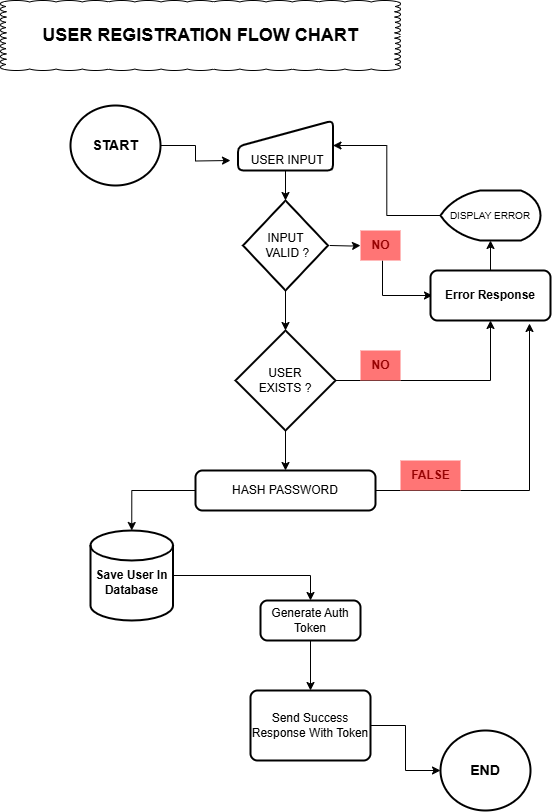

The diagram above was exported from draw.io. Its source (the exported page's mxGraphModel, read from the mxfile embedded in the PNG):
<mxGraphModel dx="730" dy="459" grid="1" gridSize="10" guides="1" tooltips="1" connect="1" arrows="1" fold="1" page="1" pageScale="1" pageWidth="850" pageHeight="1100" math="0" shadow="0">
  <root>
    <mxCell id="0" />
    <mxCell id="1" parent="0" />
    <mxCell id="n_Dre4f2u1i35X-yJ1FW-11" value="" style="edgeStyle=orthogonalEdgeStyle;rounded=0;orthogonalLoop=1;jettySize=auto;html=1;" edge="1" parent="1" source="n_Dre4f2u1i35X-yJ1FW-1">
      <mxGeometry relative="1" as="geometry">
        <mxPoint x="270" y="210" as="targetPoint" />
      </mxGeometry>
    </mxCell>
    <mxCell id="n_Dre4f2u1i35X-yJ1FW-1" value="&lt;b&gt;&lt;font style=&quot;font-size: 14px;&quot;&gt;START&lt;/font&gt;&lt;/b&gt;" style="strokeWidth=2;html=1;shape=mxgraph.flowchart.start_2;whiteSpace=wrap;" vertex="1" parent="1">
      <mxGeometry x="110" y="155" width="90" height="80" as="geometry" />
    </mxCell>
    <mxCell id="n_Dre4f2u1i35X-yJ1FW-12" value="" style="edgeStyle=orthogonalEdgeStyle;rounded=0;orthogonalLoop=1;jettySize=auto;html=1;" edge="1" parent="1" source="n_Dre4f2u1i35X-yJ1FW-3" target="n_Dre4f2u1i35X-yJ1FW-4">
      <mxGeometry relative="1" as="geometry" />
    </mxCell>
    <mxCell id="n_Dre4f2u1i35X-yJ1FW-3" value="&lt;div&gt;&lt;br&gt;&lt;/div&gt;&lt;div&gt;&lt;br&gt;&lt;/div&gt;&amp;nbsp;USER INPUT" style="html=1;strokeWidth=2;shape=manualInput;whiteSpace=wrap;rounded=1;size=26;arcSize=11;" vertex="1" parent="1">
      <mxGeometry x="277.5" y="170" width="95" height="50" as="geometry" />
    </mxCell>
    <mxCell id="n_Dre4f2u1i35X-yJ1FW-13" value="" style="edgeStyle=orthogonalEdgeStyle;rounded=0;orthogonalLoop=1;jettySize=auto;html=1;" edge="1" parent="1" source="n_Dre4f2u1i35X-yJ1FW-4" target="n_Dre4f2u1i35X-yJ1FW-5">
      <mxGeometry relative="1" as="geometry" />
    </mxCell>
    <mxCell id="n_Dre4f2u1i35X-yJ1FW-29" style="edgeStyle=orthogonalEdgeStyle;rounded=0;orthogonalLoop=1;jettySize=auto;html=1;" edge="1" parent="1" source="n_Dre4f2u1i35X-yJ1FW-41">
      <mxGeometry relative="1" as="geometry">
        <mxPoint x="369.5" y="295" as="sourcePoint" />
        <mxPoint x="472" y="345" as="targetPoint" />
        <Array as="points">
          <mxPoint x="422" y="295" />
          <mxPoint x="422" y="345" />
        </Array>
      </mxGeometry>
    </mxCell>
    <mxCell id="n_Dre4f2u1i35X-yJ1FW-4" value="INPUT&lt;div&gt;&amp;nbsp;VALID ?&lt;/div&gt;" style="strokeWidth=2;html=1;shape=mxgraph.flowchart.decision;whiteSpace=wrap;" vertex="1" parent="1">
      <mxGeometry x="282.5" y="250" width="85" height="90" as="geometry" />
    </mxCell>
    <mxCell id="n_Dre4f2u1i35X-yJ1FW-10" value="" style="edgeStyle=orthogonalEdgeStyle;rounded=0;orthogonalLoop=1;jettySize=auto;html=1;" edge="1" parent="1" source="n_Dre4f2u1i35X-yJ1FW-5" target="n_Dre4f2u1i35X-yJ1FW-6">
      <mxGeometry relative="1" as="geometry" />
    </mxCell>
    <mxCell id="n_Dre4f2u1i35X-yJ1FW-28" style="edgeStyle=orthogonalEdgeStyle;rounded=0;orthogonalLoop=1;jettySize=auto;html=1;" edge="1" parent="1" source="n_Dre4f2u1i35X-yJ1FW-5" target="n_Dre4f2u1i35X-yJ1FW-22">
      <mxGeometry relative="1" as="geometry" />
    </mxCell>
    <mxCell id="n_Dre4f2u1i35X-yJ1FW-5" value="USER&lt;div&gt;EXISTS ?&lt;/div&gt;" style="strokeWidth=2;html=1;shape=mxgraph.flowchart.decision;whiteSpace=wrap;" vertex="1" parent="1">
      <mxGeometry x="275" y="380" width="100" height="100" as="geometry" />
    </mxCell>
    <mxCell id="n_Dre4f2u1i35X-yJ1FW-6" value="HASH PASSWORD" style="rounded=1;whiteSpace=wrap;html=1;absoluteArcSize=1;arcSize=14;strokeWidth=2;" vertex="1" parent="1">
      <mxGeometry x="235" y="520" width="180" height="40" as="geometry" />
    </mxCell>
    <mxCell id="n_Dre4f2u1i35X-yJ1FW-35" style="edgeStyle=orthogonalEdgeStyle;rounded=0;orthogonalLoop=1;jettySize=auto;html=1;entryX=0.5;entryY=0;entryDx=0;entryDy=0;" edge="1" parent="1" source="n_Dre4f2u1i35X-yJ1FW-17" target="n_Dre4f2u1i35X-yJ1FW-18">
      <mxGeometry relative="1" as="geometry" />
    </mxCell>
    <mxCell id="n_Dre4f2u1i35X-yJ1FW-17" value="&lt;div&gt;&lt;br&gt;&lt;/div&gt;&lt;b&gt;Save User In Database&lt;/b&gt;" style="strokeWidth=2;html=1;shape=mxgraph.flowchart.database;whiteSpace=wrap;" vertex="1" parent="1">
      <mxGeometry x="130" y="580" width="82.5" height="90" as="geometry" />
    </mxCell>
    <mxCell id="n_Dre4f2u1i35X-yJ1FW-34" style="edgeStyle=orthogonalEdgeStyle;rounded=0;orthogonalLoop=1;jettySize=auto;html=1;" edge="1" parent="1" source="n_Dre4f2u1i35X-yJ1FW-18" target="n_Dre4f2u1i35X-yJ1FW-21">
      <mxGeometry relative="1" as="geometry" />
    </mxCell>
    <mxCell id="n_Dre4f2u1i35X-yJ1FW-18" value="Generate Auth Token" style="rounded=1;whiteSpace=wrap;html=1;absoluteArcSize=1;arcSize=14;strokeWidth=2;" vertex="1" parent="1">
      <mxGeometry x="300" y="650" width="100" height="40" as="geometry" />
    </mxCell>
    <mxCell id="n_Dre4f2u1i35X-yJ1FW-27" style="edgeStyle=orthogonalEdgeStyle;rounded=0;orthogonalLoop=1;jettySize=auto;html=1;" edge="1" parent="1" source="n_Dre4f2u1i35X-yJ1FW-21" target="n_Dre4f2u1i35X-yJ1FW-23">
      <mxGeometry relative="1" as="geometry" />
    </mxCell>
    <mxCell id="n_Dre4f2u1i35X-yJ1FW-21" value="Send Success Response With Token" style="rounded=1;whiteSpace=wrap;html=1;absoluteArcSize=1;arcSize=14;strokeWidth=2;" vertex="1" parent="1">
      <mxGeometry x="290" y="740" width="120" height="70" as="geometry" />
    </mxCell>
    <mxCell id="n_Dre4f2u1i35X-yJ1FW-30" style="edgeStyle=orthogonalEdgeStyle;rounded=0;orthogonalLoop=1;jettySize=auto;html=1;" edge="1" parent="1" source="n_Dre4f2u1i35X-yJ1FW-22" target="n_Dre4f2u1i35X-yJ1FW-31">
      <mxGeometry relative="1" as="geometry">
        <mxPoint x="530" y="260" as="targetPoint" />
      </mxGeometry>
    </mxCell>
    <mxCell id="n_Dre4f2u1i35X-yJ1FW-22" value="&lt;b&gt;Error Response&lt;/b&gt;" style="rounded=1;whiteSpace=wrap;html=1;absoluteArcSize=1;arcSize=14;strokeWidth=2;" vertex="1" parent="1">
      <mxGeometry x="470" y="320" width="120" height="50" as="geometry" />
    </mxCell>
    <mxCell id="n_Dre4f2u1i35X-yJ1FW-23" value="&lt;b&gt;&lt;font style=&quot;font-size: 14px;&quot;&gt;END&lt;/font&gt;&lt;/b&gt;" style="strokeWidth=2;html=1;shape=mxgraph.flowchart.start_2;whiteSpace=wrap;" vertex="1" parent="1">
      <mxGeometry x="480" y="780" width="90" height="80" as="geometry" />
    </mxCell>
    <mxCell id="n_Dre4f2u1i35X-yJ1FW-25" style="edgeStyle=orthogonalEdgeStyle;rounded=0;orthogonalLoop=1;jettySize=auto;html=1;entryX=0.5;entryY=0;entryDx=0;entryDy=0;entryPerimeter=0;" edge="1" parent="1" source="n_Dre4f2u1i35X-yJ1FW-6" target="n_Dre4f2u1i35X-yJ1FW-17">
      <mxGeometry relative="1" as="geometry" />
    </mxCell>
    <mxCell id="n_Dre4f2u1i35X-yJ1FW-32" style="edgeStyle=orthogonalEdgeStyle;rounded=0;orthogonalLoop=1;jettySize=auto;html=1;entryX=1;entryY=0.5;entryDx=0;entryDy=0;" edge="1" parent="1" source="n_Dre4f2u1i35X-yJ1FW-31" target="n_Dre4f2u1i35X-yJ1FW-3">
      <mxGeometry relative="1" as="geometry" />
    </mxCell>
    <mxCell id="n_Dre4f2u1i35X-yJ1FW-31" value="&lt;font style=&quot;font-size: 10px;&quot;&gt;DISPLAY ERROR&lt;/font&gt;" style="strokeWidth=2;html=1;shape=mxgraph.flowchart.display;whiteSpace=wrap;" vertex="1" parent="1">
      <mxGeometry x="480" y="240" width="100" height="50" as="geometry" />
    </mxCell>
    <mxCell id="n_Dre4f2u1i35X-yJ1FW-36" value="&lt;b&gt;&lt;font style=&quot;font-size: 18px;&quot;&gt;USER REGISTRATION FLOW CHART&lt;/font&gt;&lt;/b&gt;" style="whiteSpace=wrap;html=1;shape=mxgraph.basic.cloud_rect" vertex="1" parent="1">
      <mxGeometry x="40" y="50" width="400" height="70" as="geometry" />
    </mxCell>
    <mxCell id="n_Dre4f2u1i35X-yJ1FW-40" value="&lt;b&gt;&lt;font style=&quot;color: rgb(149, 1, 1);&quot;&gt;NO&lt;/font&gt;&lt;/b&gt;" style="text;html=1;align=center;verticalAlign=middle;resizable=0;points=[];autosize=1;strokeColor=none;fillColor=light-dark(#ff7575, #4a890c);fontColor=#ffffff;" vertex="1" parent="1">
      <mxGeometry x="400" y="400" width="40" height="30" as="geometry" />
    </mxCell>
    <mxCell id="n_Dre4f2u1i35X-yJ1FW-42" value="" style="edgeStyle=orthogonalEdgeStyle;rounded=0;orthogonalLoop=1;jettySize=auto;html=1;" edge="1" parent="1" target="n_Dre4f2u1i35X-yJ1FW-41">
      <mxGeometry relative="1" as="geometry">
        <mxPoint x="369.5" y="295" as="sourcePoint" />
        <mxPoint x="472" y="345" as="targetPoint" />
        <Array as="points" />
      </mxGeometry>
    </mxCell>
    <mxCell id="n_Dre4f2u1i35X-yJ1FW-41" value="&lt;b&gt;&lt;font style=&quot;color: rgb(149, 1, 1);&quot;&gt;NO&lt;/font&gt;&lt;/b&gt;" style="text;html=1;align=center;verticalAlign=middle;resizable=0;points=[];autosize=1;strokeColor=none;fillColor=light-dark(#ff7575, #4a890c);fontColor=#ffffff;" vertex="1" parent="1">
      <mxGeometry x="400" y="280" width="40" height="30" as="geometry" />
    </mxCell>
    <mxCell id="n_Dre4f2u1i35X-yJ1FW-47" style="edgeStyle=orthogonalEdgeStyle;rounded=0;orthogonalLoop=1;jettySize=auto;html=1;entryX=0.825;entryY=1.06;entryDx=0;entryDy=0;entryPerimeter=0;" edge="1" parent="1" source="n_Dre4f2u1i35X-yJ1FW-6" target="n_Dre4f2u1i35X-yJ1FW-22">
      <mxGeometry relative="1" as="geometry" />
    </mxCell>
    <mxCell id="n_Dre4f2u1i35X-yJ1FW-48" value="&lt;b&gt;&lt;font style=&quot;color: rgb(149, 1, 1);&quot;&gt;FALSE&lt;/font&gt;&lt;/b&gt;" style="text;html=1;align=center;verticalAlign=middle;resizable=0;points=[];autosize=1;strokeColor=none;fillColor=light-dark(#ff7575, #4a890c);fontColor=#ffffff;" vertex="1" parent="1">
      <mxGeometry x="440" y="510" width="60" height="30" as="geometry" />
    </mxCell>
  </root>
</mxGraphModel>